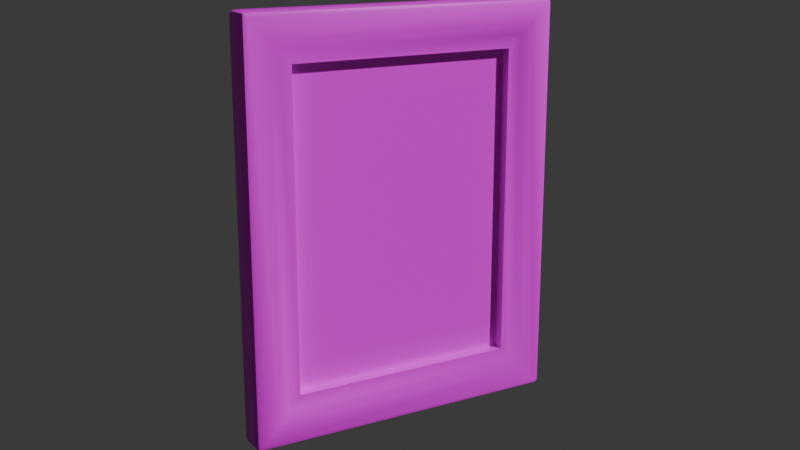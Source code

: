 # Source: portarretratos.blend  (saved by Blender 5.2.45; exported with 4.5.12 LTS)
import bpy
from mathutils import Matrix  # noqa: F401  (used for matrix-valued properties, if any)

bpy.ops.wm.read_factory_settings(use_empty=True)
scene = bpy.context.scene
scene.name = 'Scene'

# ---- images (referenced by path relative to the original .blend; pixels are not part of the script)
import os
ASSET_DIR = os.environ.get("B2B_ASSET_DIR", "")  # directory of the original .blend (textures are referenced by path, not embedded)
HERE = os.path.dirname(os.path.abspath(__file__))  # packed textures are extracted next to this script under _unpacked/

def load_image(name, relpath, width, height, colorspace="sRGB"):
    """Load a texture the original file referenced (path relative to the .blend, or extracted next to this script)."""
    p = next((c for c in (os.path.join(HERE, relpath), os.path.join(ASSET_DIR, relpath)) if relpath and os.path.exists(c)), "")
    if p:
        img = bpy.data.images.load(p, check_existing=True)
        img.name = name
    else:  # same state as the original file: an image datablock whose file is absent (Cycles renders it pink)
        img = bpy.data.images.new(name, width, height)
        img.source = "FILE"
        img.filepath = "//" + (relpath or name)
    img.colorspace_settings.name = colorspace
    return img
img_marco_madera_png = load_image('marco_madera.png', 'marco_madera.png', 1024, 1024, 'sRGB')
img_foto_retrato_png = load_image('foto_retrato.png', 'foto_retrato.png', 1024, 1024, 'sRGB')

# ---- materials (node trees are filled in below, after node groups)
mat_marco_madera = bpy.data.materials.new('Marco_Madera')
mat_marco_madera.roughness = 0.45
mat_foto_retrato = bpy.data.materials.new('Foto_Retrato')
mat_foto_retrato.roughness = 0.3

# ---- node groups
ng_smooth_by_angle = bpy.data.node_groups.new('Smooth by Angle', 'GeometryNodeTree')
_s = ng_smooth_by_angle.interface.new_socket(name='Mesh', in_out='OUTPUT', socket_type='NodeSocketGeometry')
_s = ng_smooth_by_angle.interface.new_socket(name='Mesh', in_out='INPUT', socket_type='NodeSocketGeometry')
_s = ng_smooth_by_angle.interface.new_socket(name='Angle', in_out='INPUT', socket_type='NodeSocketFloat')
_s.subtype = 'ANGLE'
_s.default_value = 0.5236
_s.min_value = 0.0
_s.max_value = 3.142
_s.description = 'Maximum face angle for smooth edges'
_s = ng_smooth_by_angle.interface.new_socket(name='Ignore Sharpness', in_out='INPUT', socket_type='NodeSocketBool')
_s.force_non_field = True
ng_smooth_by_angle.is_modifier = True
_N = ng_smooth_by_angle.nodes; _L = ng_smooth_by_angle.links
n0 = _N.new('GeometryNodeSetShadeSmooth'); n0.name = 'Set Shade Smooth'; n0.location = (120, -80)
n0.domain = 'EDGE'
n1 = _N.new('GeometryNodeSetShadeSmooth'); n1.name = 'Set Shade Smooth.001'; n1.location = (300, -80)
n2 = _N.new('NodeGroupOutput'); n2.name = 'Group Output'; n2.location = (480, -80)
n3 = _N.new('GeometryNodeInputMeshEdgeAngle'); n3.name = 'Edge Angle'; n3.location = (-440, -240)
n4 = _N.new('NodeGroupInput'); n4.name = 'Group Input'; n4.location = (-80, -80)
n5 = _N.new('GeometryNodeInputEdgeSmooth'); n5.name = 'Is Edge Smooth'; n5.location = (-260, -120)
n6 = _N.new('GeometryNodeInputShadeSmooth'); n6.name = 'Is Shade Smooth'; n6.location = (-440, -397)
n7 = _N.new('FunctionNodeCompare'); n7.name = 'Compare'; n7.location = (-260, -260)
n7.operation = 'LESS_EQUAL'
n8 = _N.new('FunctionNodeBooleanMath'); n8.name = 'Boolean Math.001'; n8.location = (-80, -260)
n9 = _N.new('NodeGroupInput'); n9.name = 'Group Input.001'; n9.location = (-440, -329)
n10 = _N.new('NodeGroupInput'); n10.name = 'Group Input.002'; n10.location = (-259, -189)
n11 = _N.new('FunctionNodeBooleanMath'); n11.name = 'Boolean Math'; n11.location = (-80, -149)
n11.operation = 'OR'
n12 = _N.new('FunctionNodeBooleanMath'); n12.name = 'Boolean Math.002'; n12.location = (-260, -380)
n12.operation = 'OR'
n13 = _N.new('NodeGroupInput'); n13.name = 'Group Input.003'; n13.location = (-440, -460)
_L.new(n3.outputs[0], n7.inputs[0])
_L.new(n1.outputs[0], n2.inputs[0])
_L.new(n9.outputs[1], n7.inputs[1])
_L.new(n7.outputs[0], n8.inputs[0])
_L.new(n4.outputs[0], n0.inputs[0])
_L.new(n0.outputs[0], n1.inputs[0])
_L.new(n8.outputs[0], n0.inputs[2])
_L.new(n10.outputs[2], n11.inputs[1])
_L.new(n5.outputs[0], n11.inputs[0])
_L.new(n11.outputs[0], n0.inputs[1])
_L.new(n13.outputs[2], n12.inputs[1])
_L.new(n6.outputs[0], n12.inputs[0])
_L.new(n12.outputs[0], n8.inputs[1])
n2.is_active_output = True

# ---- material node trees
mat_marco_madera.use_nodes = True; mat_marco_madera.node_tree.nodes.clear()
_N = mat_marco_madera.node_tree.nodes; _L = mat_marco_madera.node_tree.links
n0 = _N.new('ShaderNodeOutputMaterial'); n0.name = 'Material Output'; n0.location = (400, 0)
n1 = _N.new('ShaderNodeBsdfPrincipled'); n1.name = 'Principled BSDF'; n1.location = (100, 0)
n1.inputs[2].default_value = 0.45
n1.inputs[10].default_value = 0.005
n2 = _N.new('ShaderNodeTexImage'); n2.name = 'Image Texture'; n2.location = (-250, 0)
n2.image = img_marco_madera_png
_L.new(n2.outputs[0], n1.inputs[0])
_L.new(n1.outputs[0], n0.inputs[0])
n0.is_active_output = True
mat_foto_retrato.use_nodes = True; mat_foto_retrato.node_tree.nodes.clear()
_N = mat_foto_retrato.node_tree.nodes; _L = mat_foto_retrato.node_tree.links
n0 = _N.new('ShaderNodeOutputMaterial'); n0.name = 'Material Output'; n0.location = (400, 0)
n1 = _N.new('ShaderNodeBsdfPrincipled'); n1.name = 'Principled BSDF'; n1.location = (100, 0)
n1.inputs[2].default_value = 0.3
n1.inputs[10].default_value = 0.005
n2 = _N.new('ShaderNodeTexImage'); n2.name = 'Image Texture'; n2.location = (-250, 0)
n2.image = img_foto_retrato_png
_L.new(n2.outputs[0], n1.inputs[0])
_L.new(n1.outputs[0], n0.inputs[0])
n0.is_active_output = True

# ---- world
world_mundo = bpy.data.worlds.new('Mundo'); scene.world = world_mundo
world_mundo.use_nodes = True; world_mundo.node_tree.nodes.clear()
_N = world_mundo.node_tree.nodes; _L = world_mundo.node_tree.links
n0 = _N.new('ShaderNodeBackground'); n0.name = 'Background'; n0.location = (-200, 100)
n0.inputs[0].default_value = (0.05, 0.05, 0.05, 1.0)
n1 = _N.new('ShaderNodeOutputWorld'); n1.name = 'World Output'; n1.location = (200, 100)
_L.new(n0.outputs[0], n1.inputs[0])
n1.is_active_output = True
world_mundo.color = (0.4, 0.42, 0.45)

# ---- cameras
cam_camara_frente = bpy.data.cameras.new('Camara_Frente')
cam_camara_frente.clip_start = 0.01

# ---- meshes
me_portarretratos = bpy.data.meshes.new('Portarretratos')
me_portarretratos.from_pydata([(0.085, -0.01, 0.015), (0.085, -0.01, 0.235), (-0.085, -0.01, 0.235), (-0.085, -0.01, 0.015), (0.097, -0.01, 0.003), (0.097, -0.01, 0.247), (-0.097, -0.01, 0.247), (-0.097, -0.01, 0.003), (-0.097, -0.007, 0.0), (-0.0705, -0.001, 0.0295), (-0.1, -0.007, 0.003), (-0.097, -0.009121, 0.0008787), (-0.09873, -0.008732, 0.001268), (-0.09912, -0.009121, 0.003), (-0.09912, -0.007, 0.0008787), (-0.0705, -0.001, 0.2205), (-0.097, -0.007, 0.25), (-0.1, -0.007, 0.247), (-0.097, -0.009121, 0.2491), (-0.09873, -0.008732, 0.2487), (-0.09912, -0.007, 0.2491), (-0.09912, -0.009121, 0.247), (-0.097, 0.007, 0.0), (-0.1, 0.007, 0.003), (-0.097, 0.01, 0.003), (-0.09912, 0.007, 0.0008787), (-0.09873, 0.008732, 0.001268), (-0.09912, 0.009121, 0.003), (-0.097, 0.009121, 0.0008787), (-0.097, 0.007, 0.25), (-0.097, 0.01, 0.247), (-0.1, 0.007, 0.247), (-0.097, 0.009121, 0.2491), (-0.09873, 0.008732, 0.2487), (-0.09912, 0.009121, 0.247), (-0.09912, 0.007, 0.2491), (0.097, -0.007, 0.0), (0.1, -0.007, 0.003), (0.0705, -0.001, 0.0295), (0.09912, -0.007, 0.0008787), (0.09873, -0.008732, 0.001268), (0.09912, -0.009121, 0.003), (0.097, -0.009121, 0.0008787), (0.097, -0.007, 0.25), (0.0705, -0.001, 0.2205), (0.1, -0.007, 0.247), (0.097, -0.009121, 0.2491), (0.09873, -0.008732, 0.2487), (0.09912, -0.009121, 0.247), (0.09912, -0.007, 0.2491), (0.097, 0.007, 0.0), (0.097, 0.01, 0.003), (0.1, 0.007, 0.003), (0.097, 0.009121, 0.0008787), (0.09873, 0.008732, 0.001268), (0.09912, 0.009121, 0.003), (0.09912, 0.007, 0.0008787), (0.097, 0.007, 0.25), (0.1, 0.007, 0.247), (0.097, 0.01, 0.247), (0.09912, 0.007, 0.2491), (0.09873, 0.008732, 0.2487), (0.09912, 0.009121, 0.247), (0.097, 0.009121, 0.2491), (0.079, -0.007, 0.021), (-0.079, -0.007, 0.021), (0.079, -0.007, 0.229), (-0.079, -0.007, 0.229), (0.071, -0.007, 0.029), (-0.071, -0.007, 0.029), (0.071, -0.007, 0.221), (-0.071, -0.007, 0.221), (-0.022, 0.01, 0.003), (-0.022, 0.01, 0.247), (0.022, 0.01, 0.003), (0.022, 0.01, 0.247), (-0.097, 0.01, 0.175), (0.097, 0.01, 0.175), (-0.02179, 0.014, 0.1748), (0.02179, 0.014, 0.1748), (-0.097, 0.01, 0.015), (-0.02179, 0.099, 0.0), (0.02179, 0.099, 0.0), (0.097, 0.01, 0.015), (-0.022, 0.01, 0.175), (0.022, 0.01, 0.175), (-0.022, 0.01, 0.015), (0.022, 0.01, 0.015)], [], [(0, 3, 7, 4), (3, 2, 6, 7), (67, 66, 1, 2), (65, 67, 2, 3), (2, 1, 5, 6), (1, 0, 4, 5), (8, 11, 12, 14), (7, 13, 12, 11), (10, 14, 12, 13), (6, 18, 19, 21), (16, 20, 19, 18), (17, 21, 19, 20), (22, 25, 26, 28), (23, 27, 26, 25), (24, 28, 26, 27), (29, 32, 33, 35), (30, 34, 33, 32), (31, 35, 33, 34), (36, 39, 40, 42), (37, 41, 40, 39), (4, 42, 40, 41), (43, 46, 47, 49), (5, 48, 47, 46), (45, 49, 47, 48), (50, 53, 54, 56), (51, 55, 54, 53), (52, 56, 54, 55), (57, 60, 61, 63), (58, 62, 61, 60), (59, 63, 61, 62), (22, 8, 14, 25), (25, 14, 10, 23), (7, 6, 21, 13), (13, 21, 17, 10), (16, 29, 35, 20), (20, 35, 31, 17), (30, 76, 80, 24, 27, 34), (34, 27, 23, 31), (50, 22, 28, 53), (53, 28, 24, 72, 74, 51), (29, 57, 63, 32), (32, 63, 59, 75, 73, 30), (58, 52, 55, 62), (62, 55, 51, 83, 77, 59), (36, 50, 56, 39), (39, 56, 52, 37), (57, 43, 49, 60), (60, 49, 45, 58), (5, 4, 41, 48), (48, 41, 37, 45), (8, 36, 42, 11), (11, 42, 4, 7), (43, 16, 18, 46), (46, 18, 6, 5), (22, 50, 36, 8), (10, 17, 31, 23), (38, 44, 15, 9), (57, 29, 16, 43), (85, 75, 59, 77), (52, 58, 45, 37), (66, 64, 0, 1), (64, 65, 3, 0), (68, 69, 65, 64), (70, 68, 64, 66), (69, 71, 67, 65), (71, 70, 66, 67), (38, 9, 69, 68), (44, 38, 68, 70), (9, 15, 71, 69), (15, 44, 70, 71), (76, 30, 73, 84), (84, 73, 75, 85), (81, 78, 79, 82), (87, 85, 77, 83), (80, 76, 84, 86), (74, 87, 83, 51), (72, 86, 87, 74), (24, 80, 86, 72), (79, 78, 84, 85), (78, 81, 86, 84), (82, 79, 85, 87), (81, 82, 87, 86)])
me_portarretratos.polygons.foreach_set('use_smooth', [True] * 82)
me_portarretratos.polygons.foreach_set('material_index', [0, 0, 0, 0, 0, 0, 0, 0, 0, 0, 0, 0, 0, 0, 0, 0, 0, 0, 0, 0, 0, 0, 0, 0, 0, 0, 0, 0, 0, 0, 0, 0, 0, 0, 0, 0, 0, 0, 0, 0, 0, 0, 0, 0, 0, 0, 0, 0, 0, 0, 0, 0, 0, 0, 0, 0, 1, 0, 0, 0, 0, 0, 0, 0, 0, 0, 0, 0, 0, 0, 0, 0, 0, 0, 0, 0, 0, 0, 0, 0, 0, 0])
_uv = me_portarretratos.uv_layers.new(name='UVMap')
_uv.uv.foreach_set('vector', [0.6167, 0.05, 0.05, 0.05, 0.01, 0.01, 0.6567, 0.01, 0.05, 0.05, 0.05, 0.7833, 0.01, 0.8233, 0.01, 0.01, 0.07, 0.7633, 0.5967, 0.7633, 0.6167, 0.7833, 0.05, 0.7833, 0.07, 0.07, 0.07, 0.7633, 0.05, 0.7833, 0.05, 0.05, 0.05, 0.7833, 0.6167, 0.7833, 0.6567, 0.8233, 0.01, 0.8233, 0.6167, 0.7833, 0.6167, 0.05, 0.6567, 0.01, 0.6567, 0.8233, 0.01, 0.01, 0.01, 0.002929, 0.004226, 0.004226, 0.002929, 0.01, 0.01, 0.01, 0.002929, 0.01, 0.004226, 0.004226, 0.01, 0.002929, 0.01, 0.01, 0.01, 0.002929, 0.004226, 0.004226, 0.002929, 0.01, 0.01, 0.8233, 0.01, 0.8304, 0.004226, 0.8291, 0.002929, 0.8233, 0.01, 0.01, 0.002929, 0.01, 0.004226, 0.004226, 0.01, 0.002929, 0.01, 0.8233, 0.002929, 0.8233, 0.004226, 0.8291, 0.01, 0.8304, 0.01, 0.05667, 0.002929, 0.05667, 0.004226, 0.06244, 0.01, 0.06374, 0.05667, 0.01, 0.06374, 0.01, 0.06244, 0.004226, 0.05667, 0.002929, 0.01, 0.01, 0.01, 0.002929, 0.004226, 0.004226, 0.002929, 0.01, 0.01, 0.05667, 0.01, 0.06374, 0.004226, 0.06244, 0.002929, 0.05667, 0.01, 0.8233, 0.002929, 0.8233, 0.004226, 0.8291, 0.01, 0.8304, 0.05667, 0.8233, 0.05667, 0.8304, 0.06244, 0.8291, 0.06374, 0.8233, 0.6567, 0.01, 0.6637, 0.01, 0.6624, 0.004226, 0.6567, 0.002929, 0.01, 0.01, 0.002929, 0.01, 0.004226, 0.004226, 0.01, 0.002929, 0.6567, 0.01, 0.6567, 0.002929, 0.6624, 0.004226, 0.6637, 0.01, 0.6567, 0.01, 0.6567, 0.002929, 0.6624, 0.004226, 0.6637, 0.01, 0.6567, 0.8233, 0.6637, 0.8233, 0.6624, 0.8291, 0.6567, 0.8304, 0.01, 0.8233, 0.01, 0.8304, 0.004226, 0.8291, 0.002929, 0.8233, 0.6567, 0.05667, 0.6567, 0.06374, 0.6624, 0.06244, 0.6637, 0.05667, 0.6567, 0.01, 0.6637, 0.01, 0.6624, 0.004226, 0.6567, 0.002929, 0.05667, 0.01, 0.05667, 0.002929, 0.06244, 0.004226, 0.06374, 0.01, 0.6567, 0.05667, 0.6637, 0.05667, 0.6624, 0.06244, 0.6567, 0.06374, 0.05667, 0.8233, 0.06374, 0.8233, 0.06244, 0.8291, 0.05667, 0.8304, 0.6567, 0.8233, 0.6567, 0.8304, 0.6624, 0.8291, 0.6637, 0.8233, 0.01, 0.05667, 0.01, 0.01, 0.002929, 0.01, 0.002929, 0.05667, 0.05667, 0.002929, 0.01, 0.002929, 0.01, 0.01, 0.05667, 0.01, 0.01, 0.01, 0.01, 0.8233, 0.002929, 0.8233, 0.002929, 0.01, 0.002929, 0.01, 0.002929, 0.8233, 0.01, 0.8233, 0.01, 0.01, 0.01, 0.01, 0.01, 0.05667, 0.002929, 0.05667, 0.002929, 0.01, 0.01, 0.8304, 0.05667, 0.8304, 0.05667, 0.8233, 0.01, 0.8233, 0.01, 0.8233, 0.01, 0.5833, 0.01, 0.05, 0.01, 0.01, 0.002929, 0.01, 0.002929, 0.8233, 0.06374, 0.8233, 0.06374, 0.01, 0.05667, 0.01, 0.05667, 0.8233, 0.6567, 0.05667, 0.01, 0.05667, 0.01, 0.06374, 0.6567, 0.06374, 0.6567, 0.002929, 0.01, 0.002929, 0.01, 0.01, 0.26, 0.01, 0.4067, 0.01, 0.6567, 0.01, 0.01, 0.05667, 0.6567, 0.05667, 0.6567, 0.06374, 0.01, 0.06374, 0.01, 0.8304, 0.6567, 0.8304, 0.6567, 0.8233, 0.4067, 0.8233, 0.26, 0.8233, 0.01, 0.8233, 0.05667, 0.8233, 0.05667, 0.01, 0.06374, 0.01, 0.06374, 0.8233, 0.6637, 0.8233, 0.6637, 0.01, 0.6567, 0.01, 0.6567, 0.05, 0.6567, 0.5833, 0.6567, 0.8233, 0.6567, 0.01, 0.6567, 0.05667, 0.6637, 0.05667, 0.6637, 0.01, 0.01, 0.002929, 0.05667, 0.002929, 0.05667, 0.01, 0.01, 0.01, 0.6567, 0.05667, 0.6567, 0.01, 0.6637, 0.01, 0.6637, 0.05667, 0.05667, 0.8304, 0.01, 0.8304, 0.01, 0.8233, 0.05667, 0.8233, 0.6567, 0.8233, 0.6567, 0.01, 0.6637, 0.01, 0.6637, 0.8233, 0.002929, 0.8233, 0.002929, 0.01, 0.01, 0.01, 0.01, 0.8233, 0.01, 0.01, 0.6567, 0.01, 0.6567, 0.002929, 0.01, 0.002929, 0.01, 0.002929, 0.6567, 0.002929, 0.6567, 0.01, 0.01, 0.01, 0.6567, 0.01, 0.01, 0.01, 0.01, 0.002929, 0.6567, 0.002929, 0.6567, 0.8304, 0.01, 0.8304, 0.01, 0.8233, 0.6567, 0.8233, 0.01, 0.05667, 0.6567, 0.05667, 0.6567, 0.01, 0.01, 0.01, 0.01, 0.01, 0.01, 0.8233, 0.05667, 0.8233, 0.05667, 0.01, 1.0, 0.0, 1.0, 1.0, 0.0, 1.0, 0.0, 0.0, 0.6567, 0.05667, 0.01, 0.05667, 0.01, 0.01, 0.6567, 0.01, 0.4067, 0.5833, 0.4067, 0.8233, 0.6567, 0.8233, 0.6567, 0.5833, 0.05667, 0.01, 0.05667, 0.8233, 0.01, 0.8233, 0.01, 0.01, 0.5967, 0.7633, 0.5967, 0.07, 0.6167, 0.05, 0.6167, 0.7833, 0.5967, 0.07, 0.07, 0.07, 0.05, 0.05, 0.6167, 0.05, 0.57, 0.09667, 0.09667, 0.09667, 0.07, 0.07, 0.5967, 0.07, 0.57, 0.7367, 0.57, 0.09667, 0.5967, 0.07, 0.5967, 0.7633, 0.09667, 0.09667, 0.09667, 0.7367, 0.07, 0.7633, 0.07, 0.07, 0.09667, 0.7367, 0.57, 0.7367, 0.5967, 0.7633, 0.07, 0.7633, 0.5683, 0.03, 0.09833, 0.03, 0.09667, 0.01, 0.57, 0.01, 0.03, 0.735, 0.03, 0.09833, 0.01, 0.09667, 0.01, 0.7367, 0.03, 0.09833, 0.03, 0.735, 0.01, 0.7367, 0.01, 0.09667, 0.09833, 0.03, 0.5683, 0.03, 0.57, 0.01, 0.09667, 0.01, 0.01, 0.5833, 0.01, 0.8233, 0.26, 0.8233, 0.26, 0.5833, 0.26, 0.5833, 0.26, 0.8233, 0.4067, 0.8233, 0.4067, 0.5833, 0.2607, 0.0, 0.2607, 0.5826, 0.406, 0.5826, 0.406, 0.0, 0.4067, 0.05, 0.4067, 0.5833, 0.6567, 0.5833, 0.6567, 0.05, 0.01, 0.05, 0.01, 0.5833, 0.26, 0.5833, 0.26, 0.05, 0.4067, 0.01, 0.4067, 0.05, 0.6567, 0.05, 0.6567, 0.01, 0.26, 0.01, 0.26, 0.05, 0.4067, 0.05, 0.4067, 0.01, 0.01, 0.01, 0.01, 0.05, 0.26, 0.05, 0.26, 0.01, 0.406, 0.08, 0.2607, 0.08, 0.26, 0.06667, 0.4067, 0.06667, 0.08, 0.5826, 0.3633, 0.0, 0.06667, 0.05, 0.06667, 0.5833, 0.3633, 0.0, 0.08, 0.5826, 0.06667, 0.5833, 0.06667, 0.05, 0.2607, 0.3633, 0.406, 0.3633, 0.4067, 0.06667, 0.26, 0.06667])
me_portarretratos.materials.append(mat_marco_madera)
me_portarretratos.materials.append(mat_foto_retrato)
me_portarretratos.update()

# ---- objects
ob_portarretratos = bpy.data.objects.new('Portarretratos', me_portarretratos)
ob_camara_frente = bpy.data.objects.new('Camara_Frente', cam_camara_frente)

# ---- transforms, parenting, visibility, modifiers, constraints
ob_portarretratos.location = (0.0, 0.0, 0.0)
_m = ob_portarretratos.modifiers.new('Smooth by Angle', 'NODES')
_m.node_group = ng_smooth_by_angle
_m.use_pin_to_last = True
_m.show_group_selector = False
ob_camara_frente.location = (-0.32, -0.55, 0.3)
ob_camara_frente.rotation_euler = (1.295, -6.664e-09, -0.5269)

# ---- collection membership
scene.collection.objects.link(ob_portarretratos)
scene.collection.objects.link(ob_camara_frente)

# ---- scene / render settings (as saved in the file)
scene.camera = ob_camara_frente
scene.frame_start = 1; scene.frame_end = 250; scene.frame_set(1)
scene.render.engine = 'BLENDER_EEVEE_NEXT'
scene.render.bake_bias = 0.0
scene.render.bake_samples = 0
scene.render.compositor_device = 'GPU'
scene.eevee.use_volume_custom_range = False
scene.eevee.fast_gi_thickness_near = 0.1
scene.eevee.fast_gi_thickness_far = 0.0
scene.eevee.ray_tracing_options.screen_trace_thickness = 0.1
bpy.context.view_layer.update()

# ---- added for rendering (the .blend has no usable light): sun
light_auto_sun = bpy.data.lights.new('AutoSun', 'SUN')
light_auto_sun.energy = 3.0
light_auto_sun.angle = 0.0523599
ob_auto_sun = bpy.data.objects.new('AutoSun', light_auto_sun)
scene.collection.objects.link(ob_auto_sun)
ob_auto_sun.rotation_euler = (0.872665, 0.174533, 0.523599)
bpy.context.view_layer.update()
